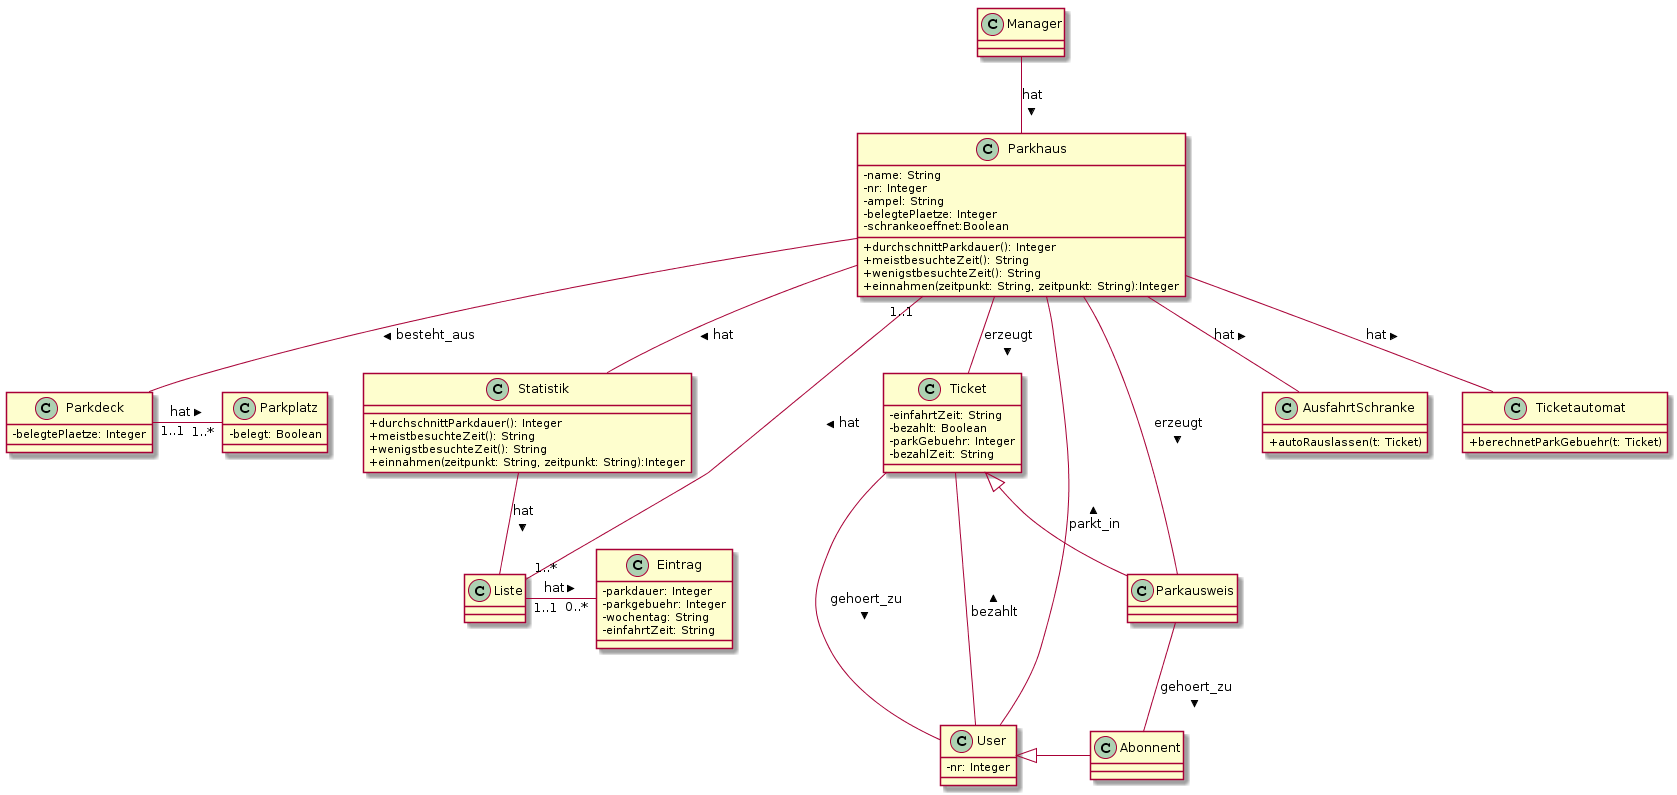

The diagram above was rendered by PlantUML. Its source (embedded in the PNG):
@startuml
skinparam classAttributeIconSize 0
class Parkhaus {
  -name: String
  -nr: Integer
  -ampel: String
  -belegtePlaetze: Integer
  -schrankeoeffnet:Boolean
  
    +durchschnittParkdauer(): Integer
    +meistbesuchteZeit(): String
    +wenigstbesuchteZeit(): String
    +einnahmen(zeitpunkt: String, zeitpunkt: String):Integer
}
class AusfahrtSchranke{
  +autoRauslassen(t: Ticket)
}
class Manager{
}
class Ticketautomat{
  +berechnetParkGebuehr(t: Ticket)
}
class Parkdeck{
  -belegtePlaetze: Integer
}
class Parkplatz{
  -belegt: Boolean
}
class Eintrag{
  -parkdauer: Integer
  -parkgebuehr: Integer
  -wochentag: String
  -einfahrtZeit: String
}
class User {
  -nr: Integer
}
class Ticket{
  -einfahrtZeit: String
  -bezahlt: Boolean
  -parkGebuehr: Integer
  -bezahlZeit: String
  
}
class Statistik{
    +durchschnittParkdauer(): Integer
    +meistbesuchteZeit(): String
    +wenigstbesuchteZeit(): String
    +einnahmen(zeitpunkt: String, zeitpunkt: String):Integer
}

User -- Parkhaus : parkt_in >
Parkhaus -- AusfahrtSchranke: hat >
Parkhaus -- Ticketautomat: hat >
Parkhaus -- Parkdeck : besteht_aus >
Parkhaus -- Statistik: hat >
Statistik -- Liste: hat >
Parkdeck "1..1"- "1..*"Parkplatz: hat >
Parkhaus "1..1"-"1..*" Liste: hat >
Liste "1..1"-"0..*" Eintrag: hat >
Parkhaus -- Ticket: erzeugt >
Parkhaus --- Parkausweis: erzeugt >
Ticket <|- Parkausweis
Ticket --- User: gehoert_zu >
User --- Ticket: bezahlt >
Parkausweis - Abonnent: gehoert_zu >
User <|- Abonnent
Manager -- Parkhaus: hat >
@enduml